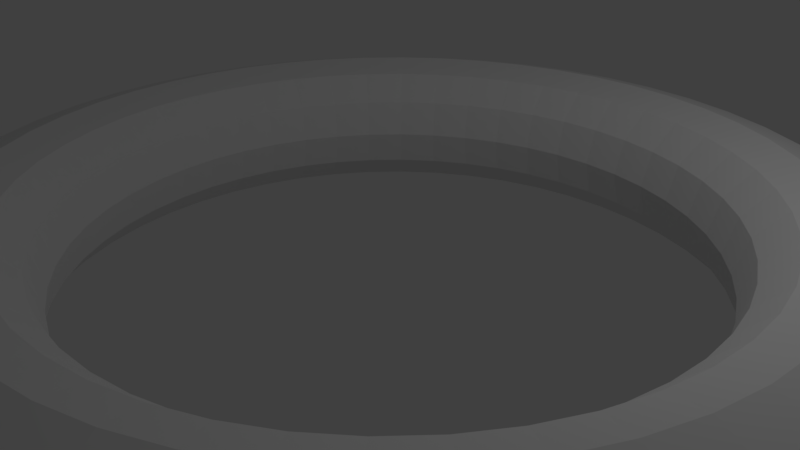 # Source: torus.blend  (saved by Blender 2.79.0; exported with 4.5.12 LTS)
import bpy
from mathutils import Matrix  # noqa: F401  (used for matrix-valued properties, if any)

bpy.ops.wm.read_factory_settings(use_empty=True)
scene = bpy.context.scene
scene.name = 'Scene'

# ---- collections
col_collection_1 = bpy.data.collections.new('Collection 1'); scene.collection.children.link(col_collection_1)

# ---- world
world_world = bpy.data.worlds.new('World'); scene.world = world_world
world_world.color = (0.05088, 0.05088, 0.05088)
world_world.use_sun_shadow = False
world_world.sun_shadow_jitter_overblur = 0.0
world_world.cycles.sampling_method = 'MANUAL'

# ---- cameras
cam_camera = bpy.data.cameras.new('Camera')
cam_camera.clip_end = 100.0
cam_camera.lens = 35.0
cam_camera.sensor_width = 32.0
cam_camera.sensor_height = 18.0
cam_camera.ortho_scale = 7.314
cam_camera.dof.focus_distance = 0.0
cam_camera.dof.aperture_fstop = 128.0

# ---- lights
light_lamp = bpy.data.lights.new('Lamp', 'POINT')
light_lamp.transmission_factor = 0.0
light_lamp.cutoff_distance = 30.0
light_lamp.energy = 100.0
light_lamp.shadow_buffer_clip_start = 1.001
light_lamp.shadow_soft_size = 0.1
light_lamp.shadow_maximum_resolution = 0.006
light_lamp.use_absolute_resolution = True

# ---- meshes
me_torus = bpy.data.meshes.new('Torus')
me_torus.from_pydata([(5.629, -1.639e-07, -9.54e-11), (5.502, -1.645e-07, 0.4718), (5.156, -1.644e-07, 0.8164), (4.685, -1.65e-07, 0.9414), (4.215, -1.653e-07, 0.8142), (3.872, -1.65e-07, 0.4696), (3.746, -1.65e-07, -9.54e-11), (3.872, -1.65e-07, -0.4696), (4.215, -1.653e-07, -0.8142), (4.685, -1.65e-07, -0.9414), (5.156, -1.645e-07, -0.8164), (5.502, -1.645e-07, -0.4718), (5.581, 0.7347, -9.54e-11), (5.455, 0.7182, 0.4718), (5.112, 0.673, 0.8164), (4.645, 0.6115, 0.9414), (4.179, 0.5502, 0.8142), (3.838, 0.5053, 0.4696), (3.714, 0.489, -9.54e-11), (3.838, 0.5053, -0.4696), (4.179, 0.5502, -0.8142), (4.645, 0.6115, -0.9414), (5.112, 0.673, -0.8164), (5.455, 0.7182, -0.4718), (5.437, 1.457, -9.54e-11), (5.315, 1.424, 0.4718), (4.981, 1.335, 0.8164), (4.525, 1.213, 0.9414), (4.071, 1.091, 0.8142), (3.74, 1.002, 0.4696), (3.618, 0.9695, -9.54e-11), (3.74, 1.002, -0.4696), (4.071, 1.091, -0.8142), (4.525, 1.213, -0.9414), (4.981, 1.335, -0.8164), (5.315, 1.424, -0.4718), (5.2, 2.154, -9.54e-11), (5.083, 2.106, 0.4718), (4.764, 1.973, 0.8164), (4.328, 1.793, 0.9414), (3.894, 1.613, 0.8142), (3.577, 1.482, 0.4696), (3.461, 1.434, -9.54e-11), (3.577, 1.482, -0.4696), (3.894, 1.613, -0.8142), (4.328, 1.793, -0.9414), (4.764, 1.973, -0.8164), (5.083, 2.106, -0.4718), (4.875, 2.814, -9.54e-11), (4.765, 2.751, 0.4718), (4.466, 2.578, 0.8164), (4.057, 2.343, 0.9414), (3.65, 2.107, 0.8142), (3.353, 1.936, 0.4696), (3.244, 1.873, -9.54e-11), (3.353, 1.936, -0.4696), (3.65, 2.107, -0.8142), (4.057, 2.343, -0.9414), (4.466, 2.578, -0.8164), (4.765, 2.751, -0.4718), (4.466, 3.427, -9.54e-11), (4.365, 3.35, 0.4718), (4.091, 3.139, 0.8164), (3.717, 2.852, 0.9414), (3.344, 2.566, 0.8142), (3.072, 2.357, 0.4696), (2.972, 2.28, -9.54e-11), (3.072, 2.357, -0.4696), (3.344, 2.566, -0.8142), (3.717, 2.852, -0.9414), (4.091, 3.139, -0.8164), (4.365, 3.35, -0.4718), (3.98, 3.98, -9.54e-11), (3.891, 3.891, 0.4718), (3.646, 3.646, 0.8164), (3.313, 3.313, 0.9414), (2.98, 2.98, 0.8142), (2.738, 2.738, 0.4696), (2.649, 2.649, -9.54e-11), (2.738, 2.738, -0.4696), (2.98, 2.98, -0.8142), (3.313, 3.313, -0.9414), (3.646, 3.646, -0.8164), (3.891, 3.891, -0.4718), (3.427, 4.466, -9.54e-11), (3.35, 4.365, 0.4718), (3.139, 4.091, 0.8164), (2.852, 3.717, 0.9414), (2.566, 3.344, 0.8142), (2.357, 3.072, 0.4696), (2.28, 2.972, -9.54e-11), (2.357, 3.072, -0.4696), (2.566, 3.344, -0.8142), (2.852, 3.717, -0.9414), (3.139, 4.091, -0.8164), (3.35, 4.365, -0.4718), (2.814, 4.875, -9.54e-11), (2.751, 4.765, 0.4718), (2.578, 4.466, 0.8164), (2.343, 4.057, 0.9414), (2.107, 3.65, 0.8142), (1.936, 3.353, 0.4696), (1.873, 3.244, -9.54e-11), (1.936, 3.353, -0.4696), (2.107, 3.65, -0.8142), (2.343, 4.057, -0.9414), (2.578, 4.466, -0.8164), (2.751, 4.765, -0.4718), (2.154, 5.2, -9.54e-11), (2.106, 5.083, 0.4718), (1.973, 4.764, 0.8164), (1.793, 4.328, 0.9414), (1.613, 3.894, 0.8142), (1.482, 3.577, 0.4696), (1.434, 3.461, -9.54e-11), (1.482, 3.577, -0.4696), (1.613, 3.894, -0.8142), (1.793, 4.328, -0.9414), (1.973, 4.764, -0.8164), (2.106, 5.083, -0.4718), (1.457, 5.437, -9.54e-11), (1.424, 5.315, 0.4718), (1.335, 4.981, 0.8164), (1.213, 4.525, 0.9414), (1.091, 4.071, 0.8142), (1.002, 3.74, 0.4696), (0.9695, 3.618, -9.54e-11), (1.002, 3.74, -0.4696), (1.091, 4.071, -0.8142), (1.213, 4.525, -0.9414), (1.335, 4.981, -0.8164), (1.424, 5.315, -0.4718), (0.7347, 5.581, -9.54e-11), (0.7182, 5.455, 0.4718), (0.673, 5.112, 0.8164), (0.6115, 4.645, 0.9414), (0.5502, 4.179, 0.8142), (0.5053, 3.838, 0.4696), (0.489, 3.714, -9.54e-11), (0.5053, 3.838, -0.4696), (0.5502, 4.179, -0.8142), (0.6115, 4.645, -0.9414), (0.673, 5.112, -0.8164), (0.7182, 5.455, -0.4718), (6.443e-07, 5.629, -9.54e-11), (6.266e-07, 5.502, 0.4718), (5.746e-07, 5.156, 0.8164), (5.169e-07, 4.685, 0.9414), (4.801e-07, 4.215, 0.8142), (4.437e-07, 3.872, 0.4696), (4.204e-07, 3.746, -9.54e-11), (4.437e-07, 3.872, -0.4696), (4.8e-07, 4.215, -0.8142), (5.169e-07, 4.685, -0.9414), (5.747e-07, 5.156, -0.8164), (6.266e-07, 5.502, -0.4718), (-0.7347, 5.581, -9.54e-11), (-0.7182, 5.455, 0.4718), (-0.673, 5.112, 0.8164), (-0.6115, 4.645, 0.9414), (-0.5502, 4.179, 0.8142), (-0.5053, 3.838, 0.4696), (-0.489, 3.714, -9.54e-11), (-0.5053, 3.838, -0.4696), (-0.5502, 4.179, -0.8142), (-0.6115, 4.645, -0.9414), (-0.673, 5.112, -0.8164), (-0.7182, 5.455, -0.4718), (-1.457, 5.437, -9.54e-11), (-1.424, 5.315, 0.4718), (-1.335, 4.981, 0.8164), (-1.213, 4.525, 0.9414), (-1.091, 4.071, 0.8142), (-1.002, 3.74, 0.4696), (-0.9695, 3.618, -9.54e-11), (-1.002, 3.74, -0.4696), (-1.091, 4.071, -0.8142), (-1.213, 4.525, -0.9414), (-1.335, 4.981, -0.8164), (-1.424, 5.315, -0.4718), (-2.154, 5.2, -9.54e-11), (-2.106, 5.083, 0.4718), (-1.973, 4.764, 0.8164), (-1.793, 4.328, 0.9414), (-1.613, 3.894, 0.8142), (-1.482, 3.577, 0.4696), (-1.434, 3.461, -9.54e-11), (-1.482, 3.577, -0.4696), (-1.613, 3.894, -0.8142), (-1.793, 4.328, -0.9414), (-1.973, 4.764, -0.8164), (-2.106, 5.083, -0.4718), (-2.814, 4.875, -9.54e-11), (-2.751, 4.765, 0.4718), (-2.578, 4.466, 0.8164), (-2.342, 4.057, 0.9414), (-2.107, 3.65, 0.8142), (-1.936, 3.353, 0.4696), (-1.873, 3.244, -9.54e-11), (-1.936, 3.353, -0.4696), (-2.107, 3.65, -0.8142), (-2.342, 4.057, -0.9414), (-2.578, 4.466, -0.8164), (-2.751, 4.765, -0.4718), (-3.427, 4.466, -9.54e-11), (-3.35, 4.365, 0.4718), (-3.139, 4.091, 0.8164), (-2.852, 3.717, 0.9414), (-2.566, 3.344, 0.8142), (-2.357, 3.072, 0.4696), (-2.28, 2.972, -9.54e-11), (-2.357, 3.072, -0.4696), (-2.566, 3.344, -0.8142), (-2.852, 3.717, -0.9414), (-3.139, 4.091, -0.8164), (-3.35, 4.365, -0.4718), (-3.98, 3.98, -9.54e-11), (-3.891, 3.891, 0.4718), (-3.646, 3.646, 0.8164), (-3.313, 3.313, 0.9414), (-2.98, 2.98, 0.8142), (-2.738, 2.738, 0.4696), (-2.649, 2.649, -9.54e-11), (-2.738, 2.738, -0.4696), (-2.98, 2.98, -0.8142), (-3.313, 3.313, -0.9414), (-3.646, 3.646, -0.8164), (-3.891, 3.891, -0.4718), (-4.466, 3.427, -9.54e-11), (-4.365, 3.35, 0.4718), (-4.091, 3.139, 0.8164), (-3.717, 2.852, 0.9414), (-3.344, 2.566, 0.8142), (-3.072, 2.357, 0.4696), (-2.972, 2.28, -9.54e-11), (-3.072, 2.357, -0.4696), (-3.344, 2.566, -0.8142), (-3.717, 2.852, -0.9414), (-4.091, 3.139, -0.8164), (-4.365, 3.35, -0.4718), (-4.875, 2.814, -9.54e-11), (-4.765, 2.751, 0.4718), (-4.466, 2.578, 0.8164), (-4.057, 2.343, 0.9414), (-3.65, 2.107, 0.8142), (-3.353, 1.936, 0.4696), (-3.244, 1.873, -9.54e-11), (-3.353, 1.936, -0.4696), (-3.65, 2.107, -0.8142), (-4.057, 2.343, -0.9414), (-4.466, 2.578, -0.8164), (-4.765, 2.751, -0.4718), (-5.2, 2.154, -9.54e-11), (-5.083, 2.106, 0.4718), (-4.764, 1.973, 0.8164), (-4.328, 1.793, 0.9414), (-3.894, 1.613, 0.8142), (-3.577, 1.482, 0.4696), (-3.461, 1.434, -9.54e-11), (-3.577, 1.482, -0.4696), (-3.894, 1.613, -0.8142), (-4.328, 1.793, -0.9414), (-4.764, 1.973, -0.8164), (-5.083, 2.106, -0.4718), (-5.437, 1.457, -9.54e-11), (-5.315, 1.424, 0.4718), (-4.981, 1.335, 0.8164), (-4.525, 1.213, 0.9414), (-4.071, 1.091, 0.8142), (-3.74, 1.002, 0.4696), (-3.618, 0.9695, -9.54e-11), (-3.74, 1.002, -0.4696), (-4.071, 1.091, -0.8142), (-4.525, 1.213, -0.9414), (-4.981, 1.335, -0.8164), (-5.315, 1.424, -0.4718), (-5.581, 0.7347, -9.54e-11), (-5.455, 0.7182, 0.4718), (-5.112, 0.673, 0.8164), (-4.645, 0.6115, 0.9414), (-4.179, 0.5502, 0.8142), (-3.838, 0.5053, 0.4696), (-3.714, 0.489, -9.54e-11), (-3.838, 0.5053, -0.4696), (-4.179, 0.5502, -0.8142), (-4.645, 0.6115, -0.9414), (-5.112, 0.673, -0.8164), (-5.455, 0.7182, -0.4718), (-5.629, 3.369e-07, -9.54e-11), (-5.502, 3.249e-07, 0.4718), (-5.156, 2.906e-07, 0.8164), (-4.685, 2.446e-07, 0.9414), (-4.215, 1.98e-07, 0.8142), (-3.872, 1.642e-07, 0.4696), (-3.746, 1.524e-07, -9.54e-11), (-3.872, 1.642e-07, -0.4696), (-4.215, 1.979e-07, -0.8142), (-4.685, 2.446e-07, -0.9414), (-5.156, 2.906e-07, -0.8164), (-5.502, 3.249e-07, -0.4718), (-5.581, -0.7347, -9.54e-11), (-5.455, -0.7182, 0.4718), (-5.112, -0.673, 0.8164), (-4.645, -0.6115, 0.9414), (-4.179, -0.5502, 0.8142), (-3.838, -0.5053, 0.4696), (-3.714, -0.489, -9.54e-11), (-3.838, -0.5053, -0.4696), (-4.179, -0.5502, -0.8142), (-4.645, -0.6115, -0.9414), (-5.112, -0.673, -0.8164), (-5.455, -0.7182, -0.4718), (-5.437, -1.457, -9.54e-11), (-5.315, -1.424, 0.4718), (-4.981, -1.335, 0.8164), (-4.525, -1.213, 0.9414), (-4.071, -1.091, 0.8142), (-3.74, -1.002, 0.4696), (-3.618, -0.9695, -9.54e-11), (-3.74, -1.002, -0.4696), (-4.071, -1.091, -0.8142), (-4.525, -1.213, -0.9414), (-4.981, -1.335, -0.8164), (-5.315, -1.424, -0.4718), (-5.2, -2.154, -9.54e-11), (-5.083, -2.106, 0.4718), (-4.764, -1.973, 0.8164), (-4.328, -1.793, 0.9414), (-3.894, -1.613, 0.8142), (-3.577, -1.482, 0.4696), (-3.461, -1.434, -9.54e-11), (-3.577, -1.482, -0.4696), (-3.894, -1.613, -0.8142), (-4.328, -1.793, -0.9414), (-4.764, -1.973, -0.8164), (-5.083, -2.106, -0.4718), (-4.875, -2.814, -9.54e-11), (-4.765, -2.751, 0.4718), (-4.466, -2.578, 0.8164), (-4.057, -2.342, 0.9414), (-3.65, -2.107, 0.8142), (-3.353, -1.936, 0.4696), (-3.244, -1.873, -9.54e-11), (-3.353, -1.936, -0.4696), (-3.65, -2.107, -0.8142), (-4.057, -2.342, -0.9414), (-4.466, -2.578, -0.8164), (-4.765, -2.751, -0.4718), (-4.466, -3.427, -9.54e-11), (-4.365, -3.35, 0.4718), (-4.091, -3.139, 0.8164), (-3.717, -2.852, 0.9414), (-3.344, -2.566, 0.8142), (-3.072, -2.357, 0.4696), (-2.972, -2.28, -9.54e-11), (-3.072, -2.357, -0.4696), (-3.344, -2.566, -0.8142), (-3.717, -2.852, -0.9414), (-4.091, -3.139, -0.8164), (-4.365, -3.35, -0.4718), (-3.98, -3.98, -9.54e-11), (-3.891, -3.891, 0.4718), (-3.646, -3.646, 0.8164), (-3.313, -3.313, 0.9414), (-2.98, -2.98, 0.8142), (-2.738, -2.738, 0.4696), (-2.649, -2.649, -9.54e-11), (-2.738, -2.738, -0.4696), (-2.98, -2.98, -0.8142), (-3.313, -3.313, -0.9414), (-3.646, -3.646, -0.8164), (-3.891, -3.891, -0.4718), (-3.427, -4.466, -9.54e-11), (-3.35, -4.365, 0.4718), (-3.139, -4.091, 0.8164), (-2.852, -3.717, 0.9414), (-2.566, -3.344, 0.8142), (-2.357, -3.072, 0.4696), (-2.28, -2.972, -9.54e-11), (-2.357, -3.072, -0.4696), (-2.566, -3.344, -0.8142), (-2.852, -3.717, -0.9414), (-3.139, -4.091, -0.8164), (-3.35, -4.365, -0.4718), (-2.814, -4.875, -9.54e-11), (-2.751, -4.765, 0.4718), (-2.578, -4.466, 0.8164), (-2.342, -4.057, 0.9414), (-2.107, -3.65, 0.8142), (-1.936, -3.353, 0.4696), (-1.873, -3.244, -9.54e-11), (-1.936, -3.353, -0.4696), (-2.107, -3.65, -0.8142), (-2.342, -4.057, -0.9414), (-2.578, -4.466, -0.8164), (-2.751, -4.765, -0.4718), (-2.154, -5.2, -9.54e-11), (-2.106, -5.083, 0.4718), (-1.973, -4.764, 0.8164), (-1.793, -4.328, 0.9414), (-1.613, -3.894, 0.8142), (-1.482, -3.577, 0.4696), (-1.434, -3.461, -9.54e-11), (-1.482, -3.577, -0.4696), (-1.613, -3.894, -0.8142), (-1.793, -4.328, -0.9414), (-1.973, -4.764, -0.8164), (-2.106, -5.083, -0.4718), (-1.457, -5.437, -9.54e-11), (-1.424, -5.315, 0.4718), (-1.335, -4.981, 0.8164), (-1.213, -4.525, 0.9414), (-1.091, -4.071, 0.8142), (-1.002, -3.74, 0.4696), (-0.9696, -3.618, -9.54e-11), (-1.002, -3.74, -0.4696), (-1.091, -4.071, -0.8142), (-1.213, -4.525, -0.9414), (-1.335, -4.981, -0.8164), (-1.424, -5.315, -0.4718), (-0.7347, -5.581, -9.54e-11), (-0.7182, -5.455, 0.4718), (-0.673, -5.112, 0.8164), (-0.6115, -4.645, 0.9414), (-0.5502, -4.179, 0.8142), (-0.5053, -3.838, 0.4696), (-0.489, -3.714, -9.54e-11), (-0.5053, -3.838, -0.4696), (-0.5502, -4.179, -0.8142), (-0.6115, -4.645, -0.9414), (-0.673, -5.112, -0.8164), (-0.7182, -5.455, -0.4718), (6.179e-07, -5.629, -9.54e-11), (6.032e-07, -5.502, 0.4718), (5.71e-07, -5.156, 0.8164), (5.107e-07, -4.685, 0.9414), (4.455e-07, -4.215, 0.8142), (3.946e-07, -3.872, 0.4696), (3.593e-07, -3.746, -9.54e-11), (3.946e-07, -3.872, -0.4696), (4.455e-07, -4.215, -0.8142), (5.107e-07, -4.685, -0.9414), (5.71e-07, -5.156, -0.8164), (6.032e-07, -5.502, -0.4718), (0.7347, -5.581, -9.54e-11), (0.7182, -5.455, 0.4718), (0.673, -5.112, 0.8164), (0.6115, -4.645, 0.9414), (0.5502, -4.179, 0.8142), (0.5053, -3.838, 0.4696), (0.489, -3.714, -9.54e-11), (0.5053, -3.838, -0.4696), (0.5502, -4.179, -0.8142), (0.6115, -4.645, -0.9414), (0.673, -5.112, -0.8164), (0.7182, -5.455, -0.4718), (1.457, -5.437, -9.54e-11), (1.424, -5.315, 0.4718), (1.335, -4.981, 0.8164), (1.213, -4.525, 0.9414), (1.091, -4.071, 0.8142), (1.002, -3.74, 0.4696), (0.9695, -3.618, -9.54e-11), (1.002, -3.74, -0.4696), (1.091, -4.071, -0.8142), (1.213, -4.525, -0.9414), (1.335, -4.981, -0.8164), (1.424, -5.315, -0.4718), (2.154, -5.2, -9.54e-11), (2.106, -5.083, 0.4718), (1.973, -4.764, 0.8164), (1.793, -4.328, 0.9414), (1.613, -3.894, 0.8142), (1.482, -3.577, 0.4696), (1.434, -3.461, -9.54e-11), (1.482, -3.577, -0.4696), (1.613, -3.894, -0.8142), (1.793, -4.328, -0.9414), (1.973, -4.764, -0.8164), (2.106, -5.083, -0.4718), (2.814, -4.875, -9.54e-11), (2.751, -4.765, 0.4718), (2.578, -4.466, 0.8164), (2.343, -4.057, 0.9414), (2.107, -3.65, 0.8142), (1.936, -3.353, 0.4696), (1.873, -3.244, -9.54e-11), (1.936, -3.353, -0.4696), (2.107, -3.65, -0.8142), (2.343, -4.057, -0.9414), (2.578, -4.466, -0.8164), (2.751, -4.765, -0.4718), (3.427, -4.466, -9.54e-11), (3.35, -4.365, 0.4718), (3.139, -4.091, 0.8164), (2.852, -3.717, 0.9414), (2.566, -3.344, 0.8142), (2.357, -3.072, 0.4696), (2.28, -2.972, -9.54e-11), (2.357, -3.072, -0.4696), (2.566, -3.344, -0.8142), (2.852, -3.717, -0.9414), (3.139, -4.091, -0.8164), (3.35, -4.365, -0.4718), (3.98, -3.98, -9.54e-11), (3.891, -3.891, 0.4718), (3.646, -3.646, 0.8164), (3.313, -3.313, 0.9414), (2.98, -2.98, 0.8142), (2.738, -2.738, 0.4696), (2.649, -2.649, -9.54e-11), (2.738, -2.738, -0.4696), (2.98, -2.98, -0.8142), (3.313, -3.313, -0.9414), (3.646, -3.646, -0.8164), (3.891, -3.891, -0.4718), (4.466, -3.427, -9.54e-11), (4.365, -3.35, 0.4718), (4.091, -3.139, 0.8164), (3.717, -2.852, 0.9414), (3.344, -2.566, 0.8142), (3.072, -2.357, 0.4696), (2.972, -2.28, -9.54e-11), (3.072, -2.357, -0.4696), (3.344, -2.566, -0.8142), (3.717, -2.852, -0.9414), (4.091, -3.139, -0.8164), (4.365, -3.35, -0.4718), (4.875, -2.814, -9.54e-11), (4.765, -2.751, 0.4718), (4.466, -2.578, 0.8164), (4.057, -2.343, 0.9414), (3.65, -2.107, 0.8142), (3.353, -1.936, 0.4696), (3.244, -1.873, -9.54e-11), (3.353, -1.936, -0.4696), (3.65, -2.107, -0.8142), (4.057, -2.343, -0.9414), (4.466, -2.578, -0.8164), (4.765, -2.751, -0.4718), (5.2, -2.154, -9.54e-11), (5.083, -2.106, 0.4718), (4.764, -1.973, 0.8164), (4.328, -1.793, 0.9414), (3.894, -1.613, 0.8142), (3.577, -1.482, 0.4696), (3.461, -1.434, -9.54e-11), (3.577, -1.482, -0.4696), (3.894, -1.613, -0.8142), (4.328, -1.793, -0.9414), (4.764, -1.973, -0.8164), (5.083, -2.106, -0.4718), (5.437, -1.457, -9.54e-11), (5.315, -1.424, 0.4718), (4.981, -1.335, 0.8164), (4.525, -1.213, 0.9414), (4.071, -1.091, 0.8142), (3.74, -1.002, 0.4696), (3.618, -0.9695, -9.54e-11), (3.74, -1.002, -0.4696), (4.071, -1.091, -0.8142), (4.525, -1.213, -0.9414), (4.981, -1.335, -0.8164), (5.315, -1.424, -0.4718), (5.581, -0.7347, -9.54e-11), (5.455, -0.7182, 0.4718), (5.112, -0.673, 0.8164), (4.645, -0.6115, 0.9414), (4.179, -0.5502, 0.8142), (3.838, -0.5053, 0.4696), (3.714, -0.489, -9.54e-11), (3.838, -0.5053, -0.4696), (4.179, -0.5502, -0.8142), (4.645, -0.6115, -0.9414), (5.112, -0.673, -0.8164), (5.455, -0.7182, -0.4718)], [], [(0, 12, 13, 1), (1, 13, 14, 2), (2, 14, 15, 3), (3, 15, 16, 4), (4, 16, 17, 5), (5, 17, 18, 6), (6, 18, 19, 7), (7, 19, 20, 8), (8, 20, 21, 9), (9, 21, 22, 10), (10, 22, 23, 11), (11, 23, 12, 0), (12, 24, 25, 13), (13, 25, 26, 14), (14, 26, 27, 15), (15, 27, 28, 16), (16, 28, 29, 17), (17, 29, 30, 18), (18, 30, 31, 19), (19, 31, 32, 20), (20, 32, 33, 21), (21, 33, 34, 22), (22, 34, 35, 23), (23, 35, 24, 12), (24, 36, 37, 25), (25, 37, 38, 26), (26, 38, 39, 27), (27, 39, 40, 28), (28, 40, 41, 29), (29, 41, 42, 30), (30, 42, 43, 31), (31, 43, 44, 32), (32, 44, 45, 33), (33, 45, 46, 34), (34, 46, 47, 35), (35, 47, 36, 24), (36, 48, 49, 37), (37, 49, 50, 38), (38, 50, 51, 39), (39, 51, 52, 40), (40, 52, 53, 41), (41, 53, 54, 42), (42, 54, 55, 43), (43, 55, 56, 44), (44, 56, 57, 45), (45, 57, 58, 46), (46, 58, 59, 47), (47, 59, 48, 36), (48, 60, 61, 49), (49, 61, 62, 50), (50, 62, 63, 51), (51, 63, 64, 52), (52, 64, 65, 53), (53, 65, 66, 54), (54, 66, 67, 55), (55, 67, 68, 56), (56, 68, 69, 57), (57, 69, 70, 58), (58, 70, 71, 59), (59, 71, 60, 48), (60, 72, 73, 61), (61, 73, 74, 62), (62, 74, 75, 63), (63, 75, 76, 64), (64, 76, 77, 65), (65, 77, 78, 66), (66, 78, 79, 67), (67, 79, 80, 68), (68, 80, 81, 69), (69, 81, 82, 70), (70, 82, 83, 71), (71, 83, 72, 60), (72, 84, 85, 73), (73, 85, 86, 74), (74, 86, 87, 75), (75, 87, 88, 76), (76, 88, 89, 77), (77, 89, 90, 78), (78, 90, 91, 79), (79, 91, 92, 80), (80, 92, 93, 81), (81, 93, 94, 82), (82, 94, 95, 83), (83, 95, 84, 72), (84, 96, 97, 85), (85, 97, 98, 86), (86, 98, 99, 87), (87, 99, 100, 88), (88, 100, 101, 89), (89, 101, 102, 90), (90, 102, 103, 91), (91, 103, 104, 92), (92, 104, 105, 93), (93, 105, 106, 94), (94, 106, 107, 95), (95, 107, 96, 84), (96, 108, 109, 97), (97, 109, 110, 98), (98, 110, 111, 99), (99, 111, 112, 100), (100, 112, 113, 101), (101, 113, 114, 102), (102, 114, 115, 103), (103, 115, 116, 104), (104, 116, 117, 105), (105, 117, 118, 106), (106, 118, 119, 107), (107, 119, 108, 96), (108, 120, 121, 109), (109, 121, 122, 110), (110, 122, 123, 111), (111, 123, 124, 112), (112, 124, 125, 113), (113, 125, 126, 114), (114, 126, 127, 115), (115, 127, 128, 116), (116, 128, 129, 117), (117, 129, 130, 118), (118, 130, 131, 119), (119, 131, 120, 108), (120, 132, 133, 121), (121, 133, 134, 122), (122, 134, 135, 123), (123, 135, 136, 124), (124, 136, 137, 125), (125, 137, 138, 126), (126, 138, 139, 127), (127, 139, 140, 128), (128, 140, 141, 129), (129, 141, 142, 130), (130, 142, 143, 131), (131, 143, 132, 120), (132, 144, 145, 133), (133, 145, 146, 134), (134, 146, 147, 135), (135, 147, 148, 136), (136, 148, 149, 137), (137, 149, 150, 138), (138, 150, 151, 139), (139, 151, 152, 140), (140, 152, 153, 141), (141, 153, 154, 142), (142, 154, 155, 143), (143, 155, 144, 132), (144, 156, 157, 145), (145, 157, 158, 146), (146, 158, 159, 147), (147, 159, 160, 148), (148, 160, 161, 149), (149, 161, 162, 150), (150, 162, 163, 151), (151, 163, 164, 152), (152, 164, 165, 153), (153, 165, 166, 154), (154, 166, 167, 155), (155, 167, 156, 144), (156, 168, 169, 157), (157, 169, 170, 158), (158, 170, 171, 159), (159, 171, 172, 160), (160, 172, 173, 161), (161, 173, 174, 162), (162, 174, 175, 163), (163, 175, 176, 164), (164, 176, 177, 165), (165, 177, 178, 166), (166, 178, 179, 167), (167, 179, 168, 156), (168, 180, 181, 169), (169, 181, 182, 170), (170, 182, 183, 171), (171, 183, 184, 172), (172, 184, 185, 173), (173, 185, 186, 174), (174, 186, 187, 175), (175, 187, 188, 176), (176, 188, 189, 177), (177, 189, 190, 178), (178, 190, 191, 179), (179, 191, 180, 168), (180, 192, 193, 181), (181, 193, 194, 182), (182, 194, 195, 183), (183, 195, 196, 184), (184, 196, 197, 185), (185, 197, 198, 186), (186, 198, 199, 187), (187, 199, 200, 188), (188, 200, 201, 189), (189, 201, 202, 190), (190, 202, 203, 191), (191, 203, 192, 180), (192, 204, 205, 193), (193, 205, 206, 194), (194, 206, 207, 195), (195, 207, 208, 196), (196, 208, 209, 197), (197, 209, 210, 198), (198, 210, 211, 199), (199, 211, 212, 200), (200, 212, 213, 201), (201, 213, 214, 202), (202, 214, 215, 203), (203, 215, 204, 192), (204, 216, 217, 205), (205, 217, 218, 206), (206, 218, 219, 207), (207, 219, 220, 208), (208, 220, 221, 209), (209, 221, 222, 210), (210, 222, 223, 211), (211, 223, 224, 212), (212, 224, 225, 213), (213, 225, 226, 214), (214, 226, 227, 215), (215, 227, 216, 204), (216, 228, 229, 217), (217, 229, 230, 218), (218, 230, 231, 219), (219, 231, 232, 220), (220, 232, 233, 221), (221, 233, 234, 222), (222, 234, 235, 223), (223, 235, 236, 224), (224, 236, 237, 225), (225, 237, 238, 226), (226, 238, 239, 227), (227, 239, 228, 216), (228, 240, 241, 229), (229, 241, 242, 230), (230, 242, 243, 231), (231, 243, 244, 232), (232, 244, 245, 233), (233, 245, 246, 234), (234, 246, 247, 235), (235, 247, 248, 236), (236, 248, 249, 237), (237, 249, 250, 238), (238, 250, 251, 239), (239, 251, 240, 228), (240, 252, 253, 241), (241, 253, 254, 242), (242, 254, 255, 243), (243, 255, 256, 244), (244, 256, 257, 245), (245, 257, 258, 246), (246, 258, 259, 247), (247, 259, 260, 248), (248, 260, 261, 249), (249, 261, 262, 250), (250, 262, 263, 251), (251, 263, 252, 240), (252, 264, 265, 253), (253, 265, 266, 254), (254, 266, 267, 255), (255, 267, 268, 256), (256, 268, 269, 257), (257, 269, 270, 258), (258, 270, 271, 259), (259, 271, 272, 260), (260, 272, 273, 261), (261, 273, 274, 262), (262, 274, 275, 263), (263, 275, 264, 252), (264, 276, 277, 265), (265, 277, 278, 266), (266, 278, 279, 267), (267, 279, 280, 268), (268, 280, 281, 269), (269, 281, 282, 270), (270, 282, 283, 271), (271, 283, 284, 272), (272, 284, 285, 273), (273, 285, 286, 274), (274, 286, 287, 275), (275, 287, 276, 264), (276, 288, 289, 277), (277, 289, 290, 278), (278, 290, 291, 279), (279, 291, 292, 280), (280, 292, 293, 281), (281, 293, 294, 282), (282, 294, 295, 283), (283, 295, 296, 284), (284, 296, 297, 285), (285, 297, 298, 286), (286, 298, 299, 287), (287, 299, 288, 276), (288, 300, 301, 289), (289, 301, 302, 290), (290, 302, 303, 291), (291, 303, 304, 292), (292, 304, 305, 293), (293, 305, 306, 294), (294, 306, 307, 295), (295, 307, 308, 296), (296, 308, 309, 297), (297, 309, 310, 298), (298, 310, 311, 299), (299, 311, 300, 288), (300, 312, 313, 301), (301, 313, 314, 302), (302, 314, 315, 303), (303, 315, 316, 304), (304, 316, 317, 305), (305, 317, 318, 306), (306, 318, 319, 307), (307, 319, 320, 308), (308, 320, 321, 309), (309, 321, 322, 310), (310, 322, 323, 311), (311, 323, 312, 300), (312, 324, 325, 313), (313, 325, 326, 314), (314, 326, 327, 315), (315, 327, 328, 316), (316, 328, 329, 317), (317, 329, 330, 318), (318, 330, 331, 319), (319, 331, 332, 320), (320, 332, 333, 321), (321, 333, 334, 322), (322, 334, 335, 323), (323, 335, 324, 312), (324, 336, 337, 325), (325, 337, 338, 326), (326, 338, 339, 327), (327, 339, 340, 328), (328, 340, 341, 329), (329, 341, 342, 330), (330, 342, 343, 331), (331, 343, 344, 332), (332, 344, 345, 333), (333, 345, 346, 334), (334, 346, 347, 335), (335, 347, 336, 324), (336, 348, 349, 337), (337, 349, 350, 338), (338, 350, 351, 339), (339, 351, 352, 340), (340, 352, 353, 341), (341, 353, 354, 342), (342, 354, 355, 343), (343, 355, 356, 344), (344, 356, 357, 345), (345, 357, 358, 346), (346, 358, 359, 347), (347, 359, 348, 336), (348, 360, 361, 349), (349, 361, 362, 350), (350, 362, 363, 351), (351, 363, 364, 352), (352, 364, 365, 353), (353, 365, 366, 354), (354, 366, 367, 355), (355, 367, 368, 356), (356, 368, 369, 357), (357, 369, 370, 358), (358, 370, 371, 359), (359, 371, 360, 348), (360, 372, 373, 361), (361, 373, 374, 362), (362, 374, 375, 363), (363, 375, 376, 364), (364, 376, 377, 365), (365, 377, 378, 366), (366, 378, 379, 367), (367, 379, 380, 368), (368, 380, 381, 369), (369, 381, 382, 370), (370, 382, 383, 371), (371, 383, 372, 360), (372, 384, 385, 373), (373, 385, 386, 374), (374, 386, 387, 375), (375, 387, 388, 376), (376, 388, 389, 377), (377, 389, 390, 378), (378, 390, 391, 379), (379, 391, 392, 380), (380, 392, 393, 381), (381, 393, 394, 382), (382, 394, 395, 383), (383, 395, 384, 372), (384, 396, 397, 385), (385, 397, 398, 386), (386, 398, 399, 387), (387, 399, 400, 388), (388, 400, 401, 389), (389, 401, 402, 390), (390, 402, 403, 391), (391, 403, 404, 392), (392, 404, 405, 393), (393, 405, 406, 394), (394, 406, 407, 395), (395, 407, 396, 384), (396, 408, 409, 397), (397, 409, 410, 398), (398, 410, 411, 399), (399, 411, 412, 400), (400, 412, 413, 401), (401, 413, 414, 402), (402, 414, 415, 403), (403, 415, 416, 404), (404, 416, 417, 405), (405, 417, 418, 406), (406, 418, 419, 407), (407, 419, 408, 396), (408, 420, 421, 409), (409, 421, 422, 410), (410, 422, 423, 411), (411, 423, 424, 412), (412, 424, 425, 413), (413, 425, 426, 414), (414, 426, 427, 415), (415, 427, 428, 416), (416, 428, 429, 417), (417, 429, 430, 418), (418, 430, 431, 419), (419, 431, 420, 408), (420, 432, 433, 421), (421, 433, 434, 422), (422, 434, 435, 423), (423, 435, 436, 424), (424, 436, 437, 425), (425, 437, 438, 426), (426, 438, 439, 427), (427, 439, 440, 428), (428, 440, 441, 429), (429, 441, 442, 430), (430, 442, 443, 431), (431, 443, 432, 420), (432, 444, 445, 433), (433, 445, 446, 434), (434, 446, 447, 435), (435, 447, 448, 436), (436, 448, 449, 437), (437, 449, 450, 438), (438, 450, 451, 439), (439, 451, 452, 440), (440, 452, 453, 441), (441, 453, 454, 442), (442, 454, 455, 443), (443, 455, 444, 432), (444, 456, 457, 445), (445, 457, 458, 446), (446, 458, 459, 447), (447, 459, 460, 448), (448, 460, 461, 449), (449, 461, 462, 450), (450, 462, 463, 451), (451, 463, 464, 452), (452, 464, 465, 453), (453, 465, 466, 454), (454, 466, 467, 455), (455, 467, 456, 444), (456, 468, 469, 457), (457, 469, 470, 458), (458, 470, 471, 459), (459, 471, 472, 460), (460, 472, 473, 461), (461, 473, 474, 462), (462, 474, 475, 463), (463, 475, 476, 464), (464, 476, 477, 465), (465, 477, 478, 466), (466, 478, 479, 467), (467, 479, 468, 456), (468, 480, 481, 469), (469, 481, 482, 470), (470, 482, 483, 471), (471, 483, 484, 472), (472, 484, 485, 473), (473, 485, 486, 474), (474, 486, 487, 475), (475, 487, 488, 476), (476, 488, 489, 477), (477, 489, 490, 478), (478, 490, 491, 479), (479, 491, 480, 468), (480, 492, 493, 481), (481, 493, 494, 482), (482, 494, 495, 483), (483, 495, 496, 484), (484, 496, 497, 485), (485, 497, 498, 486), (486, 498, 499, 487), (487, 499, 500, 488), (488, 500, 501, 489), (489, 501, 502, 490), (490, 502, 503, 491), (491, 503, 492, 480), (492, 504, 505, 493), (493, 505, 506, 494), (494, 506, 507, 495), (495, 507, 508, 496), (496, 508, 509, 497), (497, 509, 510, 498), (498, 510, 511, 499), (499, 511, 512, 500), (500, 512, 513, 501), (501, 513, 514, 502), (502, 514, 515, 503), (503, 515, 504, 492), (504, 516, 517, 505), (505, 517, 518, 506), (506, 518, 519, 507), (507, 519, 520, 508), (508, 520, 521, 509), (509, 521, 522, 510), (510, 522, 523, 511), (511, 523, 524, 512), (512, 524, 525, 513), (513, 525, 526, 514), (514, 526, 527, 515), (515, 527, 516, 504), (516, 528, 529, 517), (517, 529, 530, 518), (518, 530, 531, 519), (519, 531, 532, 520), (520, 532, 533, 521), (521, 533, 534, 522), (522, 534, 535, 523), (523, 535, 536, 524), (524, 536, 537, 525), (525, 537, 538, 526), (526, 538, 539, 527), (527, 539, 528, 516), (528, 540, 541, 529), (529, 541, 542, 530), (530, 542, 543, 531), (531, 543, 544, 532), (532, 544, 545, 533), (533, 545, 546, 534), (534, 546, 547, 535), (535, 547, 548, 536), (536, 548, 549, 537), (537, 549, 550, 538), (538, 550, 551, 539), (539, 551, 540, 528), (540, 552, 553, 541), (541, 553, 554, 542), (542, 554, 555, 543), (543, 555, 556, 544), (544, 556, 557, 545), (545, 557, 558, 546), (546, 558, 559, 547), (547, 559, 560, 548), (548, 560, 561, 549), (549, 561, 562, 550), (550, 562, 563, 551), (551, 563, 552, 540), (552, 564, 565, 553), (553, 565, 566, 554), (554, 566, 567, 555), (555, 567, 568, 556), (556, 568, 569, 557), (557, 569, 570, 558), (558, 570, 571, 559), (559, 571, 572, 560), (560, 572, 573, 561), (561, 573, 574, 562), (562, 574, 575, 563), (563, 575, 564, 552), (564, 0, 1, 565), (565, 1, 2, 566), (566, 2, 3, 567), (567, 3, 4, 568), (568, 4, 5, 569), (569, 5, 6, 570), (570, 6, 7, 571), (571, 7, 8, 572), (572, 8, 9, 573), (573, 9, 10, 574), (574, 10, 11, 575), (575, 11, 0, 564)])
me_torus.use_remesh_preserve_volume = False
me_torus.use_remesh_preserve_attributes = False
me_torus.use_mirror_vertex_groups = False
me_torus.update()

# ---- objects
ob_torus = bpy.data.objects.new('Torus', me_torus)
ob_lamp = bpy.data.objects.new('Lamp', light_lamp)
ob_camera = bpy.data.objects.new('Camera', cam_camera)

# ---- transforms, parenting, visibility, modifiers, constraints
ob_torus.location = (0.962, -0.4901, 0.6153)
ob_torus.lineart.crease_threshold = 0.0
ob_lamp.location = (4.076, 1.005, 5.904)
ob_lamp.rotation_euler = (0.6503, 0.05522, 1.866)
ob_lamp.lock_rotations_4d = False
ob_lamp.empty_display_type = 'ARROWS'
ob_lamp.color = (0.0, 0.0, 0.0, 0.0)
ob_lamp.lineart.crease_threshold = 0.0
ob_camera.location = (7.481, -6.508, 5.344)
ob_camera.rotation_euler = (1.109, 0.0, 0.8149)
ob_camera.lock_rotations_4d = False
ob_camera.empty_display_type = 'ARROWS'
ob_camera.color = (0.0, 0.0, 0.0, 0.0)
ob_camera.display_type = 'WIRE'
ob_camera.lineart.crease_threshold = 0.0

# ---- collection membership
col_collection_1.objects.link(ob_torus)
col_collection_1.objects.link(ob_lamp)
col_collection_1.objects.link(ob_camera)

# ---- scene / render settings (as saved in the file)
scene.camera = ob_camera
scene.frame_start = 1; scene.frame_end = 250; scene.frame_set(1)
scene.render.engine = 'BLENDER_EEVEE_NEXT'
scene.render.resolution_percentage = 50
scene.render.dither_intensity = 0.0
scene.cycles.use_denoising = False
scene.cycles.samples = 128
scene.cycles.sampling_pattern = 'TABULATED_SOBOL'
scene.cycles.use_adaptive_sampling = False
scene.cycles.use_light_tree = False
scene.cycles.blur_glossy = 0.0
scene.cycles.sample_clamp_indirect = 0.0
scene.view_settings.view_transform = 'Standard'
bpy.context.view_layer.update()
